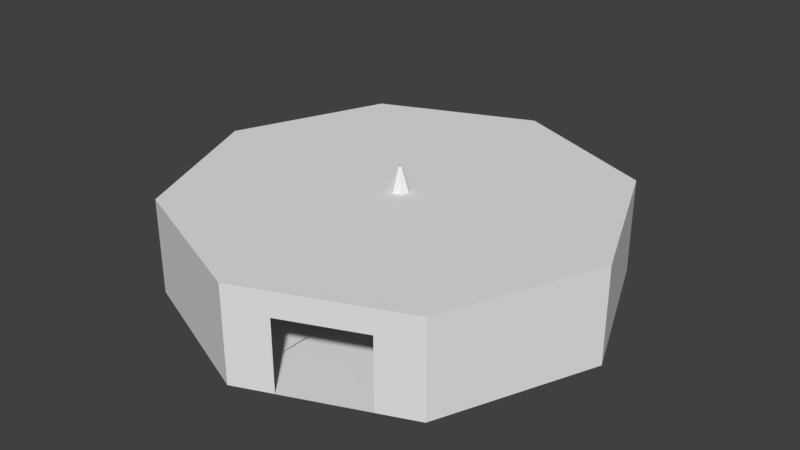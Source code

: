 # Source: roomnuevo.blend  (saved by Blender 2.77.0; exported with 4.5.12 LTS)
import bpy
from mathutils import Matrix  # noqa: F401  (used for matrix-valued properties, if any)

bpy.ops.wm.read_factory_settings(use_empty=True)
scene = bpy.context.scene
scene.name = 'Scene'

# ---- collections
col_collection_1 = bpy.data.collections.new('Collection 1'); scene.collection.children.link(col_collection_1)

# ---- materials (node trees are filled in below, after node groups)
mat_material = bpy.data.materials.new('Material')
mat_material.alpha_threshold = 0.0
mat_material.use_transparent_shadow = False
mat_material.roughness = 0.5
mat_walls = bpy.data.materials.new('walls')
mat_walls.alpha_threshold = 0.0
mat_walls.use_transparent_shadow = False
mat_walls.roughness = 0.5
mat_entry = bpy.data.materials.new('entry')
mat_entry.alpha_threshold = 0.0
mat_entry.use_transparent_shadow = False
mat_entry.roughness = 0.5
mat_metal = bpy.data.materials.new('metal')
mat_metal.alpha_threshold = 0.0
mat_metal.use_transparent_shadow = False
mat_metal.roughness = 0.5

# ---- material node trees

# ---- world
world_world = bpy.data.worlds.new('World'); scene.world = world_world
world_world.color = (0.05088, 0.05088, 0.05088)
world_world.use_sun_shadow = False
world_world.sun_shadow_jitter_overblur = 0.0
world_world.cycles.sampling_method = 'MANUAL'

# ---- meshes
me_circle = bpy.data.meshes.new('Circle')
me_circle.from_pydata([(0.0, 1.0, 0.0), (-0.7071, 0.7071, 0.0), (-1.0, -4.371e-08, 0.0), (-0.7071, -0.7071, 0.0), (8.742e-08, -1.0, 0.0), (0.7071, -0.7071, 0.0), (1.0, 1.192e-08, 0.0), (0.7071, 0.7071, 0.0), (0.0, 1.0, 4.367), (-0.7071, 0.7071, 4.367), (-1.0, -4.371e-08, 4.367), (-0.7071, -0.7071, 4.367), (8.742e-08, -1.0, 4.367), (0.7071, -0.7071, 4.367), (1.0, 1.192e-08, 4.367), (0.7071, 0.7071, 4.367), (7.102e-09, 0.0468, 4.367), (-0.03309, 0.03309, 4.367), (-0.0468, -2.046e-09, 4.367), (-0.03309, -0.03309, 4.367), (1.119e-08, -0.0468, 4.367), (0.03309, -0.03309, 4.367), (0.0468, 5.581e-10, 4.367), (0.03309, 0.03309, 4.367), (7.57e-09, -0.01604, 0.0), (0.01135, -0.01135, 0.0), (0.01604, 7.013e-10, 0.0), (0.01135, 0.01135, 0.0), (6.167e-09, 0.01604, 0.0), (-0.01135, 0.01135, 0.0), (-0.01604, -1.913e-10, 0.0), (-0.01135, -0.01135, 0.0), (0.3536, -0.8536, 0.0), (0.3536, -0.8536, 4.367), (8.742e-08, -1.0, 2.183), (0.7071, -0.7071, 2.183), (0.3536, -0.8536, 3.275), (0.1768, -0.9268, 0.0), (0.1768, -0.9268, 4.367), (8.742e-08, -1.0, 3.275), (0.7071, -0.7071, 1.092), (0.5303, -0.7803, 0.0), (0.5303, -0.7803, 4.367), (8.742e-08, -1.0, 1.092), (0.7071, -0.7071, 3.275), (0.3536, -0.8536, 3.275), (0.5303, -0.7803, 0.0), (0.5303, -0.7803, 2.183), (0.1768, -0.9268, 2.183), (0.1768, -0.9268, 1.092), (0.5303, -0.7803, 1.092), (0.5303, -0.7803, 3.275), (0.1768, -0.9268, 3.275), (-0.3536, 0.8536, 0.0), (-0.3536, 0.8536, 4.367), (-0.7071, 0.7071, 2.183), (0.0, 1.0, 2.183), (0.1768, -0.9268, 0.0), (-0.1768, 0.9268, 0.0), (-0.1768, 0.9268, 4.367), (-0.7071, 0.7071, 3.275), (0.0, 1.0, 3.275), (-0.5303, 0.7803, 0.0), (-0.5303, 0.7803, 4.367), (-0.7071, 0.7071, 1.092), (0.0, 1.0, 1.092), (-0.3536, 0.8536, 3.275), (0.3536, -0.8536, 0.0), (-0.5303, 0.7803, 2.183), (-0.1768, 0.9268, 2.183), (-0.1768, 0.9268, 1.092), (-0.5303, 0.7803, 1.092), (-0.5303, 0.7803, 3.275), (-0.1768, 0.9268, 3.275), (0.5303, -0.7803, 2.183), (0.1768, -0.9268, 2.183), (0.1768, -0.9268, 1.092), (0.5303, -0.7803, 1.092), (0.5303, -0.7803, 3.275), (0.1768, -0.9268, 3.275), (0.3536, -0.8536, 3.275), (0.5303, -0.7803, 0.0), (0.1768, -0.9268, 0.0), (0.3536, -0.8536, 0.0), (0.5303, -0.7803, 2.183), (0.1768, -0.9268, 2.183), (0.1768, -0.9268, 1.092), (0.5303, -0.7803, 1.092), (0.5303, -0.7803, 3.275), (0.1768, -0.9268, 3.275), (0.3536, -0.8536, 3.275), (0.5303, -0.7803, 0.0), (0.1768, -0.9268, 0.0), (0.3536, -0.8536, 0.0), (0.5303, -0.7803, 2.183), (0.1768, -0.9268, 2.183), (0.1768, -0.9268, 1.092), (0.5303, -0.7803, 1.092), (0.5303, -0.7803, 3.275), (0.1768, -0.9268, 3.275), (7.102e-09, 0.0468, 4.367), (-0.03309, 0.03309, 4.367), (-0.0468, -2.046e-09, 4.367), (-0.03309, -0.03309, 4.367), (1.119e-08, -0.0468, 4.367), (0.03309, -0.03309, 4.367), (0.0468, 5.581e-10, 4.367), (0.03309, 0.03309, 4.367), (7.102e-09, 0.0468, 4.367), (-0.03309, 0.03309, 4.367), (-0.0468, -2.046e-09, 4.367), (-0.03309, -0.03309, 4.367), (1.119e-08, -0.0468, 4.367), (0.03309, -0.03309, 4.367), (0.0468, 5.581e-10, 4.367), (0.03309, 0.03309, 4.367), (7.102e-09, 0.0468, 4.367), (-0.03309, 0.03309, 4.367), (-0.0468, -2.046e-09, 4.367), (-0.03309, -0.03309, 4.367), (1.119e-08, -0.0468, 4.367), (0.03309, -0.03309, 4.367), (0.0468, 5.581e-10, 4.367), (0.03309, 0.03309, 4.367), (9.709e-09, 0.007981, 5.455), (-0.005644, 0.005644, 5.455), (-0.007981, -3.489e-10, 5.455), (-0.005644, -0.005644, 5.455), (1.041e-08, -0.007981, 5.455), (0.005644, -0.005644, 5.455), (0.007981, 9.518e-11, 5.455), (0.005644, 0.005644, 5.455)], [], [(2, 1, 64, 55, 60, 9, 10), (7, 6, 14, 15), (52, 39, 12, 38), (3, 2, 10, 11), (73, 61, 8, 59), (0, 7, 15, 8, 61, 56, 65), (6, 5, 40, 35, 44, 13, 14), (4, 3, 11, 12, 39, 34, 43), (13, 42, 33, 38, 12, 20, 21), (11, 10, 18, 19), (9, 63, 54, 59, 8, 16, 17), (8, 15, 23, 16), (14, 13, 21, 22), (12, 11, 19, 20), (10, 9, 17, 18), (15, 14, 22, 23), (1, 2, 26, 25), (6, 7, 31, 30), (4, 37, 32, 41, 5, 29, 28), (2, 3, 27, 26), (0, 58, 53, 62, 1, 25, 24), (7, 0, 24, 31), (5, 6, 30, 29), (3, 4, 28, 27), (51, 45, 33, 42), (78, 74, 84, 88), (49, 43, 34, 48), (36, 78, 88, 80), (49, 48, 75, 76), (37, 4, 43, 49), (40, 50, 47, 35), (5, 41, 50, 40), (48, 52, 79, 75), (44, 51, 42, 13), (35, 47, 51, 44), (51, 47, 74, 78), (45, 52, 38, 33), (50, 41, 46, 77), (48, 34, 39, 52), (72, 66, 54, 63), (32, 37, 57, 67), (70, 65, 56, 69), (37, 49, 76, 57), (45, 51, 78, 36), (58, 0, 65, 70), (64, 71, 68, 55), (1, 62, 71, 64), (47, 50, 77, 74), (60, 72, 63, 9), (55, 68, 72, 60), (41, 32, 67, 46), (66, 73, 59, 54), (52, 45, 36, 79), (69, 56, 61, 73), (67, 57, 82, 83), (74, 77, 87, 84), (79, 36, 80, 89), (75, 79, 89, 85), (46, 67, 83, 81), (57, 76, 86, 82), (77, 46, 81, 87), (76, 75, 85, 86), (89, 80, 90, 99), (86, 85, 95, 96), (87, 81, 91, 97), (85, 89, 99, 95), (83, 82, 92, 93), (84, 87, 97, 94), (80, 88, 98, 90), (81, 83, 93, 91), (82, 86, 96, 92), (88, 84, 94, 98), (23, 22, 106, 107), (21, 20, 104, 105), (19, 18, 102, 103), (17, 16, 100, 101), (16, 23, 107, 100), (22, 21, 105, 106), (20, 19, 103, 104), (18, 17, 101, 102), (104, 103, 111, 112), (102, 101, 109, 110), (107, 106, 114, 115), (105, 104, 112, 113), (103, 102, 110, 111), (101, 100, 108, 109), (100, 107, 115, 108), (106, 105, 113, 114), (108, 115, 123, 116), (114, 113, 121, 122), (112, 111, 119, 120), (110, 109, 117, 118), (115, 114, 122, 123), (113, 112, 120, 121), (111, 110, 118, 119), (109, 108, 116, 117), (121, 120, 128, 129), (119, 118, 126, 127), (117, 116, 124, 125), (116, 123, 131, 124), (122, 121, 129, 130), (120, 119, 127, 128), (118, 117, 125, 126), (123, 122, 130, 131)])
_uv = me_circle.uv_layers.new(name='UVMap')
_uv.uv.foreach_set('vector', [0.1206, 0.0005876, 0.2395, 0.0005877, 0.2395, 0.1701, 0.2395, 0.3397, 0.2395, 0.5092, 0.2395, 0.6788, 0.1206, 0.6788, 0.3607, 0.0005876, 0.4796, 0.0005877, 0.4796, 0.6788, 0.3607, 0.6788, 0.9514, 0.5908, 0.9811, 0.5908, 0.9811, 0.7604, 0.9514, 0.7604, 0.4807, 0.0005876, 0.5996, 0.0005877, 0.5996, 0.6788, 0.4807, 0.6788, 0.9205, 0.5908, 0.9503, 0.5908, 0.9503, 0.7604, 0.9205, 0.7604, 0.0005876, 0.0005878, 0.1195, 0.0005876, 0.1195, 0.6788, 0.000588, 0.6788, 0.000588, 0.5092, 0.000588, 0.3397, 0.0005878, 0.1701, 0.6008, 0.0005877, 0.7196, 0.0005876, 0.7196, 0.1701, 0.7196, 0.3397, 0.7196, 0.5092, 0.7196, 0.6788, 0.6008, 0.6788, 0.2407, 0.0005876, 0.3595, 0.0005876, 0.3595, 0.6788, 0.2407, 0.6788, 0.2407, 0.5092, 0.2407, 0.3397, 0.2407, 0.1701, 0.7208, 0.7097, 0.7208, 0.68, 0.7208, 0.6502, 0.7208, 0.6205, 0.7208, 0.5908, 0.8576, 0.6475, 0.8576, 0.653, 0.08238, 0.9106, 0.08238, 0.7917, 0.2191, 0.8484, 0.2191, 0.8539, 0.495, 0.7917, 0.495, 0.8214, 0.495, 0.8512, 0.495, 0.8809, 0.495, 0.9106, 0.3583, 0.8539, 0.3583, 0.8484, 0.7196, 0.68, 0.7196, 0.7988, 0.5829, 0.7422, 0.5829, 0.7366, 0.7196, 0.8, 0.7196, 0.9189, 0.5829, 0.8622, 0.5829, 0.8566, 0.7208, 0.8297, 0.7208, 0.7109, 0.8576, 0.7675, 0.8576, 0.7731, 0.2203, 0.9106, 0.2203, 0.7917, 0.3571, 0.8484, 0.3571, 0.8539, 0.8576, 0.8309, 0.8576, 0.9498, 0.7208, 0.8931, 0.7208, 0.8875, 0.7208, 0.2307, 0.7208, 0.1124, 0.8676, 0.1683, 0.866, 0.1706, 0.8358, 0.0005876, 0.8779, 0.1112, 0.7208, 0.1112, 0.7216, 0.1084, 0.7208, 0.4699, 0.7213, 0.4403, 0.7217, 0.4107, 0.7213, 0.381, 0.7208, 0.3514, 0.8671, 0.4094, 0.8671, 0.4119, 0.4411, 0.7905, 0.3989, 0.68, 0.556, 0.68, 0.5553, 0.6827, 0.8671, 0.4711, 0.8667, 0.5007, 0.8662, 0.5304, 0.8667, 0.56, 0.8671, 0.5896, 0.7208, 0.5316, 0.7208, 0.5291, 0.3556, 0.68, 0.3978, 0.7905, 0.2407, 0.7905, 0.2414, 0.7878, 0.8676, 0.2319, 0.8676, 0.3502, 0.7208, 0.2943, 0.7225, 0.292, 0.1245, 0.7905, 0.08238, 0.68, 0.2395, 0.68, 0.2387, 0.6827, 0.5271, 0.7917, 0.5568, 0.7917, 0.5568, 0.9613, 0.5271, 0.9613, 0.9823, 0.7591, 0.9823, 0.5908, 0.9853, 0.5908, 0.9853, 0.7591, 0.8588, 0.5908, 0.8885, 0.5908, 0.8885, 0.7604, 0.8588, 0.7604, 0.0005876, 0.8507, 0.03008, 0.8507, 0.03008, 0.8512, 0.0005876, 0.8512, 0.9894, 0.7603, 0.9894, 0.9285, 0.9864, 0.9285, 0.9864, 0.7603, 0.8896, 0.5908, 0.9194, 0.5908, 0.9194, 0.7604, 0.8896, 0.7604, 0.8688, 0.1124, 0.8985, 0.1124, 0.8985, 0.2819, 0.8688, 0.2819, 0.0005877, 0.68, 0.0303, 0.68, 0.0303, 0.8495, 0.0005876, 0.8495, 0.9894, 0.5908, 0.9894, 0.7591, 0.9864, 0.7591, 0.9864, 0.5908, 0.9205, 0.7615, 0.9503, 0.7615, 0.9503, 0.9311, 0.9205, 0.9311, 0.9301, 0.4201, 0.9598, 0.4201, 0.9598, 0.5896, 0.9301, 0.5896, 0.9823, 0.9298, 0.9823, 0.7615, 0.9853, 0.7615, 0.9853, 0.9298, 0.9514, 0.7615, 0.9811, 0.7615, 0.9811, 0.9311, 0.9514, 0.9311, 0.996, 0.5883, 0.996, 0.4201, 0.9989, 0.4201, 0.9989, 0.5883, 0.8997, 0.1124, 0.9294, 0.1124, 0.9294, 0.2819, 0.8997, 0.2819, 0.9306, 0.1124, 0.9603, 0.1124, 0.9603, 0.2819, 0.9306, 0.2819, 0.06074, 0.858, 0.03125, 0.858, 0.03125, 0.8574, 0.06074, 0.8574, 0.8992, 0.4201, 0.9289, 0.4201, 0.9289, 0.5896, 0.8992, 0.5896, 0.9976, 0.5908, 0.9976, 0.7591, 0.9947, 0.7591, 0.9947, 0.5908, 0.0005876, 0.8574, 0.03007, 0.8574, 0.03007, 0.858, 0.0005876, 0.858, 0.961, 0.4201, 0.9907, 0.4201, 0.9907, 0.5896, 0.961, 0.5896, 0.8683, 0.4201, 0.898, 0.4201, 0.898, 0.5896, 0.8683, 0.5896, 0.03148, 0.68, 0.06119, 0.68, 0.06119, 0.8495, 0.03148, 0.8495, 0.9905, 0.7591, 0.9905, 0.5908, 0.9935, 0.5908, 0.9935, 0.7591, 0.8588, 0.7615, 0.8885, 0.7615, 0.8885, 0.9311, 0.8588, 0.9311, 0.8896, 0.7615, 0.9194, 0.7615, 0.9194, 0.9311, 0.8896, 0.9311, 0.03008, 0.8529, 0.0005876, 0.8529, 0.0005876, 0.8524, 0.03008, 0.8524, 0.4962, 0.7917, 0.5259, 0.7917, 0.5259, 0.9613, 0.4962, 0.9613, 0.03125, 0.8541, 0.06074, 0.8541, 0.06074, 0.8546, 0.03125, 0.8546, 0.9615, 0.1124, 0.9912, 0.1124, 0.9912, 0.2819, 0.9615, 0.2819, 0.06074, 0.8563, 0.03125, 0.8563, 0.03125, 0.8557, 0.06074, 0.8557, 0.9905, 0.9285, 0.9905, 0.7603, 0.9935, 0.7603, 0.9935, 0.9285, 0.03125, 0.8524, 0.06074, 0.8524, 0.06074, 0.8529, 0.03125, 0.8529, 0.9948, 0.4201, 0.9948, 0.5884, 0.9919, 0.5884, 0.9919, 0.4201, 0.06074, 0.8512, 0.03125, 0.8512, 0.03125, 0.8507, 0.06074, 0.8507, 0.9953, 0.1124, 0.9953, 0.2806, 0.9924, 0.2806, 0.9924, 0.1124, 0.0643, 0.9973, 0.0643, 0.829, 0.06723, 0.829, 0.06723, 0.9973, 0.07931, 0.829, 0.07931, 0.9973, 0.07638, 0.9973, 0.07638, 0.829, 0.0005876, 0.8541, 0.03008, 0.8541, 0.03008, 0.8546, 0.0005876, 0.8546, 0.5798, 0.829, 0.5798, 0.9973, 0.5768, 0.9973, 0.5768, 0.829, 0.5727, 0.9973, 0.5727, 0.829, 0.5757, 0.829, 0.5757, 0.9973, 0.5677, 0.829, 0.5677, 0.9973, 0.5648, 0.9973, 0.5648, 0.829, 0.03008, 0.8563, 0.0005876, 0.8563, 0.0005876, 0.8557, 0.03008, 0.8557, 0.5587, 0.9972, 0.5587, 0.829, 0.5617, 0.829, 0.5617, 0.9972, 0.0005876, 0.8591, 0.03007, 0.8591, 0.03007, 0.8596, 0.0005876, 0.8596, 0.06074, 0.8596, 0.03125, 0.8596, 0.03125, 0.8591, 0.06074, 0.8591, 0.9976, 0.7602, 0.9976, 0.9285, 0.9947, 0.9285, 0.9947, 0.7602, 0.9965, 0.2806, 0.9965, 0.1124, 0.9994, 0.1124, 0.9994, 0.2806, 0.05686, 0.8609, 0.05134, 0.8609, 0.05134, 0.8608, 0.05686, 0.8608, 0.04628, 0.8635, 0.04076, 0.8635, 0.04076, 0.8634, 0.04628, 0.8634, 0.007283, 0.8634, 0.0128, 0.8634, 0.0128, 0.8635, 0.007283, 0.8635, 0.05134, 0.8621, 0.05686, 0.8621, 0.05686, 0.8622, 0.05134, 0.8622, 0.02455, 0.8621, 0.03007, 0.8621, 0.03007, 0.8622, 0.02455, 0.8622, 0.0128, 0.8622, 0.007283, 0.8622, 0.007283, 0.8621, 0.0128, 0.8621, 0.0195, 0.8635, 0.01398, 0.8635, 0.01398, 0.8634, 0.0195, 0.8634, 0.02737, 0.8634, 0.03289, 0.8634, 0.03289, 0.8635, 0.02737, 0.8635, 0.02619, 0.8635, 0.02067, 0.8635, 0.02067, 0.8634, 0.02619, 0.8634, 0.03406, 0.8634, 0.03958, 0.8634, 0.03958, 0.8635, 0.03406, 0.8635, 0.006108, 0.8622, 0.0005876, 0.8622, 0.0005876, 0.8621, 0.006108, 0.8621, 0.05686, 0.8635, 0.05134, 0.8635, 0.05134, 0.8634, 0.05686, 0.8634, 0.0005876, 0.8634, 0.006108, 0.8634, 0.006108, 0.8635, 0.0005876, 0.8635, 0.03795, 0.8621, 0.04347, 0.8621, 0.04347, 0.8622, 0.03795, 0.8622, 0.03125, 0.8621, 0.03677, 0.8621, 0.03677, 0.8622, 0.03125, 0.8622, 0.0195, 0.8622, 0.01398, 0.8622, 0.01398, 0.8621, 0.0195, 0.8621, 0.04464, 0.8621, 0.05016, 0.8621, 0.05016, 0.8622, 0.04464, 0.8622, 0.03677, 0.8609, 0.03125, 0.8609, 0.03125, 0.8608, 0.03677, 0.8608, 0.01281, 0.8609, 0.007285, 0.8609, 0.007285, 0.8608, 0.01281, 0.8608, 0.02455, 0.8608, 0.03007, 0.8608, 0.03007, 0.8609, 0.02455, 0.8609, 0.0195, 0.8609, 0.01398, 0.8609, 0.01398, 0.8608, 0.0195, 0.8608, 0.006109, 0.8609, 0.0005876, 0.8609, 0.0005876, 0.8608, 0.006108, 0.8608, 0.03795, 0.8608, 0.04347, 0.8608, 0.04347, 0.8609, 0.03795, 0.8609, 0.04464, 0.8608, 0.05016, 0.8608, 0.05016, 0.8609, 0.04464, 0.8609, 0.5587, 0.68, 0.5636, 0.68, 0.5633, 0.8278, 0.5607, 0.8278, 0.5708, 0.68, 0.5757, 0.68, 0.5754, 0.8278, 0.5728, 0.8278, 0.5648, 0.68, 0.5696, 0.68, 0.5694, 0.8278, 0.5668, 0.8278, 0.06841, 0.829, 0.07327, 0.829, 0.07301, 0.9769, 0.07043, 0.9769, 0.07445, 0.68, 0.07931, 0.68, 0.07905, 0.8278, 0.07647, 0.8278, 0.06237, 0.68, 0.06723, 0.68, 0.06697, 0.8278, 0.06439, 0.8278, 0.5768, 0.68, 0.5817, 0.68, 0.5814, 0.8278, 0.5789, 0.8278, 0.06841, 0.68, 0.07327, 0.68, 0.07301, 0.8278, 0.07043, 0.8278])
me_circle.materials.append(mat_material)
me_circle.materials.append(mat_walls)
me_circle.materials.append(mat_entry)
me_circle.materials.append(mat_metal)
me_circle.use_remesh_preserve_volume = False
me_circle.use_remesh_preserve_attributes = False
me_circle.use_mirror_vertex_groups = False
me_circle.update()

# ---- objects
ob_circle = bpy.data.objects.new('Circle', me_circle)

# ---- transforms, parenting, visibility, modifiers, constraints
ob_circle.location = (0.0, 0.0, 0.0)
ob_circle.scale = (10.0, 10.0, 1.0)
ob_circle.lineart.crease_threshold = 0.0

# ---- collection membership
col_collection_1.objects.link(ob_circle)

# ---- scene / render settings (as saved in the file)
scene.frame_start = 1; scene.frame_end = 250; scene.frame_set(1)
scene.render.engine = 'BLENDER_EEVEE_NEXT'
scene.render.resolution_percentage = 50
scene.render.dither_intensity = 0.0
scene.cycles.use_denoising = False
scene.cycles.samples = 128
scene.cycles.sampling_pattern = 'TABULATED_SOBOL'
scene.cycles.light_sampling_threshold = 0.0
scene.cycles.use_adaptive_sampling = False
scene.cycles.use_light_tree = False
scene.cycles.blur_glossy = 0.0
scene.cycles.sample_clamp_indirect = 0.0
scene.view_settings.view_transform = 'Standard'
bpy.context.view_layer.update()

# ---- added for rendering (the .blend has no active camera and no usable light): camera, sun
cam_auto = bpy.data.cameras.new('AutoCamera')
cam_auto.lens = 50.0
cam_auto.sensor_width = 36.0
cam_auto.clip_end = 1000.0
ob_auto_camera = bpy.data.objects.new('AutoCamera', cam_auto)
scene.collection.objects.link(ob_auto_camera)
ob_auto_camera.location = (26.6516, -31.9819, 24.0488)
ob_auto_camera.rotation_euler = (1.09748, -7.21219e-08, 0.694738)
scene.camera = ob_auto_camera
light_auto_sun = bpy.data.lights.new('AutoSun', 'SUN')
light_auto_sun.energy = 3.0
light_auto_sun.angle = 0.0523599
ob_auto_sun = bpy.data.objects.new('AutoSun', light_auto_sun)
scene.collection.objects.link(ob_auto_sun)
ob_auto_sun.rotation_euler = (0.872665, 0.174533, 0.523599)
bpy.context.view_layer.update()
